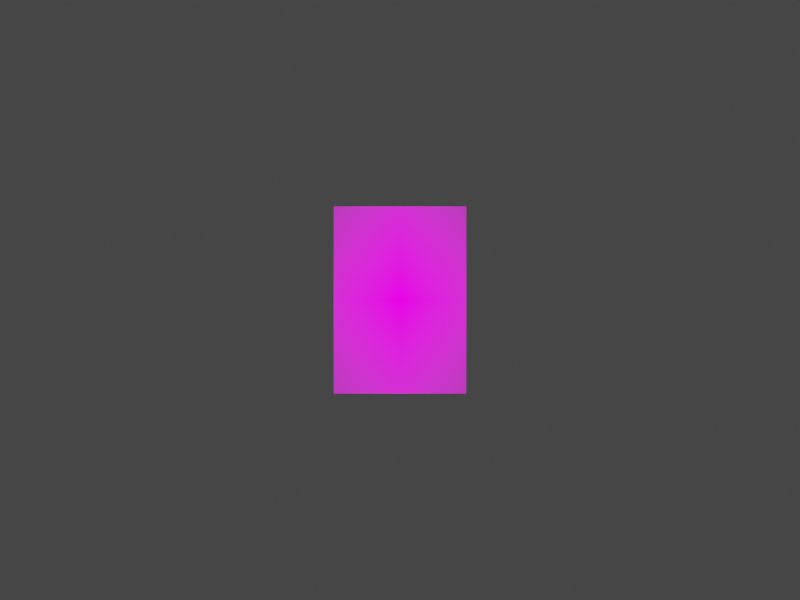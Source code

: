 # Source: scene.blend  (saved by Blender 2.82.7; exported with 4.5.12 LTS)
import bpy
from mathutils import Matrix  # noqa: F401  (used for matrix-valued properties, if any)

bpy.ops.wm.read_factory_settings(use_empty=True)
scene = bpy.context.scene
scene.name = 'Scene'

# ---- collections
col_collection = bpy.data.collections.new('Collection'); scene.collection.children.link(col_collection)

# ---- images (referenced by path relative to the original .blend; pixels are not part of the script)
import os
ASSET_DIR = os.environ.get("B2B_ASSET_DIR", "")  # directory of the original .blend (textures are referenced by path, not embedded)
HERE = os.path.dirname(os.path.abspath(__file__))  # packed textures are extracted next to this script under _unpacked/

def load_image(name, relpath, width, height, colorspace="sRGB"):
    """Load a texture the original file referenced (path relative to the .blend, or extracted next to this script)."""
    p = next((c for c in (os.path.join(HERE, relpath), os.path.join(ASSET_DIR, relpath)) if relpath and os.path.exists(c)), "")
    if p:
        img = bpy.data.images.load(p, check_existing=True)
        img.name = name
    else:  # same state as the original file: an image datablock whose file is absent (Cycles renders it pink)
        img = bpy.data.images.new(name, width, height)
        img.source = "FILE"
        img.filepath = "//" + (relpath or name)
    img.colorspace_settings.name = colorspace
    return img
img_pattern_png = load_image('pattern.png', 'pattern.png', 1024, 1024, 'sRGB')

# ---- materials (node trees are filled in below, after node groups)
mat_pattern = bpy.data.materials.new('pattern')
mat_pattern.surface_render_method = 'BLENDED'
mat_pattern.blend_method = 'BLEND'
mat_pattern.use_transparent_shadow = False

# ---- material node trees
mat_pattern.use_nodes = True; mat_pattern.node_tree.nodes.clear()
_N = mat_pattern.node_tree.nodes; _L = mat_pattern.node_tree.links
n0 = _N.new('ShaderNodeOutputMaterial'); n0.name = 'Material Output'; n0.location = (300, 300)
n1 = _N.new('ShaderNodeTexImage'); n1.name = 'Image Texture'; n1.location = (-200, 300)
n1.image = img_pattern_png
n1.extension = 'CLIP'
n2 = _N.new('ShaderNodeBsdfPrincipled'); n2.name = 'Principled BSDF'; n2.location = (0, 300)
n2.distribution = 'GGX'
n2.subsurface_method = 'BURLEY'
n2.inputs[3].default_value = 1.45
n2.inputs[13].default_value = 0.0
n2.inputs[27].default_value = (0.0, 0.0, 0.0, 1.0)
n2.inputs[28].default_value = 1.0
_L.new(n1.outputs[0], n2.inputs[0])
_L.new(n1.outputs[1], n2.inputs[4])
_L.new(n2.outputs[0], n0.inputs[0])
n0.is_active_output = True

# ---- world
world_world = bpy.data.worlds.new('World'); scene.world = world_world
world_world.use_nodes = True; world_world.node_tree.nodes.clear()
_N = world_world.node_tree.nodes; _L = world_world.node_tree.links
n0 = _N.new('ShaderNodeOutputWorld'); n0.name = 'World Output'; n0.location = (300, 300)
n1 = _N.new('ShaderNodeBackground'); n1.name = 'Background'; n1.location = (10, 300)
n1.inputs[0].default_value = (0.05088, 0.05088, 0.05088, 1.0)
_L.new(n1.outputs[0], n0.inputs[0])
n0.is_active_output = True
world_world.color = (0.05088, 0.05088, 0.05088)
world_world.use_sun_shadow = False
world_world.sun_shadow_jitter_overblur = 0.0

# ---- cameras
cam_camera = bpy.data.cameras.new('Camera')
cam_camera.sensor_fit = 'VERTICAL'
cam_camera.clip_end = 10.0
cam_camera.lens = 4.5
cam_camera.sensor_width = 5.76
cam_camera.sensor_height = 4.29
cam_camera.ortho_scale = 7.314
cam_camera.show_sensor = True

# ---- lights
light_light = bpy.data.lights.new('Light', 'AREA')
light_light.transmission_factor = 0.0
light_light.energy = 785.4
light_light.shadow_soft_size = 0.1
light_light.shadow_maximum_resolution = 0.006
light_light.use_absolute_resolution = True
light_light.shape = 'DISK'
light_light.size = 0.1
light_light.size_y = 0.1

# ---- meshes
me_pattern = bpy.data.meshes.new('pattern')
me_pattern.from_pydata([(-0.7073, -0.5, 0.0), (0.7073, -0.5, 0.0), (-0.7073, 0.5, 0.0), (0.7073, 0.5, 0.0)], [], [(0, 1, 3, 2)])
_uv = me_pattern.uv_layers.new(name='UVMap')
_uv.uv.foreach_set('vector', [0.0, 0.0, 1.0, 0.0, 1.0, 1.0, 0.0, 1.0])
me_pattern.materials.append(mat_pattern)
me_pattern.use_remesh_fix_poles = True
me_pattern.use_remesh_preserve_attributes = False
me_pattern.use_mirror_vertex_groups = False
me_pattern.update()

# ---- objects
ob_light = bpy.data.objects.new('Light', light_light)
ob_camera = bpy.data.objects.new('Camera', cam_camera)
ob_pattern = bpy.data.objects.new('Pattern', me_pattern)
ob_empty = bpy.data.objects.new('Empty', None)

# ---- transforms, parenting, visibility, modifiers, constraints
ob_light.location = (0.0, 0.0, 6.0)
ob_light.rotation_euler = (0.001589, 0.001628, 1.76)
ob_light.lock_rotations_4d = False
ob_light.empty_display_type = 'ARROWS'
ob_light.color = (0.0, 0.0, 0.0, 0.0)
ob_light.lineart.crease_threshold = 0.0
ob_camera.parent = ob_empty
ob_camera.location = (0.0, 0.0, 1.0)
ob_camera.rotation_euler = (0.0, 0.0, 1.571)
ob_camera.lock_rotations_4d = False
ob_camera.empty_display_type = 'ARROWS'
ob_camera.color = (0.0, 0.0, 0.0, 0.0)
ob_camera.display_type = 'WIRE'
ob_camera.lineart.crease_threshold = 0.0
ob_pattern.location = (0.0, 0.0, 0.0)
ob_pattern.rotation_mode = 'ZXY'
ob_pattern.scale = (0.21, 0.21, 1.0)
ob_pattern.lineart.crease_threshold = 0.0
ob_empty.location = (0.0, 0.0, 0.0)
ob_empty.rotation_mode = 'ZXY'
ob_empty.lineart.crease_threshold = 0.0

# ---- collection membership
col_collection.objects.link(ob_light)
col_collection.objects.link(ob_camera)
col_collection.objects.link(ob_pattern)
col_collection.objects.link(ob_empty)

# ---- scene / render settings (as saved in the file)
scene.camera = ob_camera
scene.frame_start = 1; scene.frame_end = 250; scene.frame_set(2)
scene.render.engine = 'BLENDER_EEVEE_NEXT'
scene.render.resolution_x = 403
scene.render.resolution_y = 302
scene.render.film_transparent = True
scene.cycles.use_denoising = False
scene.cycles.samples = 128
scene.cycles.sampling_pattern = 'TABULATED_SOBOL'
scene.cycles.use_adaptive_sampling = False
scene.cycles.use_light_tree = False
scene.view_settings.view_transform = 'Filmic'
bpy.context.view_layer.update()

